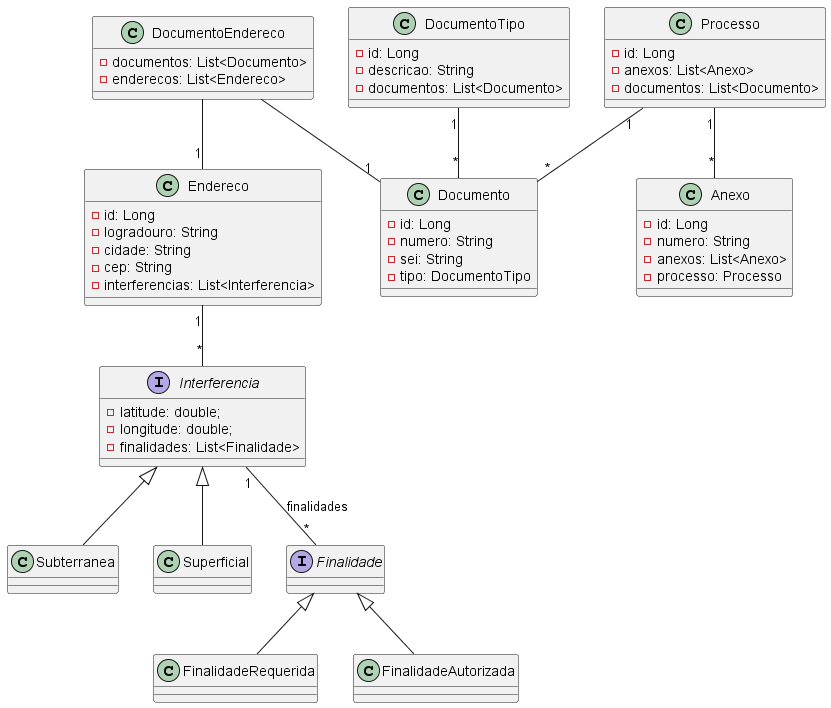

The diagram above was rendered by PlantUML. Its source (embedded in the PNG):
@startuml
class Documento {
- id: Long
- numero: String
- sei: String
- tipo: DocumentoTipo
}
class DocumentoTipo {
- id: Long
- descricao: String
- documentos: List<Documento>
}

class Endereco {
- id: Long
- logradouro: String
- cidade: String
- cep: String
- interferencias: List<Interferencia>
}

class DocumentoEndereco {
    - documentos: List<Documento>
    - enderecos: List<Endereco>
    
}
interface Interferencia {
  - latitude: double;
  - longitude: double;
  - finalidades: List<Finalidade>
}
class Subterranea extends Interferencia {

}

class Superficial extends Interferencia {

}
interface Finalidade {

}
class FinalidadeRequerida extends Finalidade {

}
class FinalidadeAutorizada extends Finalidade {

}

class Processo {
 - id: Long
 - anexos: List<Anexo>
 - documentos: List<Documento>

}
class Anexo {
 - id: Long
 - numero: String
 - anexos: List<Anexo>
 - processo: Processo

}

DocumentoTipo "1" -- "*" Documento
DocumentoEndereco -- "1" Documento
DocumentoEndereco -- "1" Endereco
Endereco "1" -- "*" Interferencia
Interferencia "1" -- "*" Finalidade: finalidades
Processo "1" -- "*" Documento
Processo "1" -- "*" Anexo
@enduml